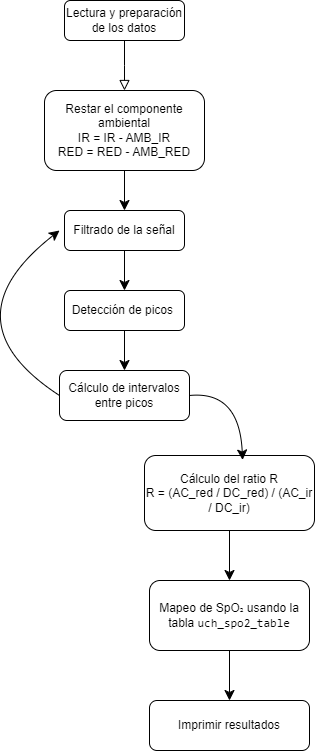

The diagram above was exported from draw.io. Its source (the exported page's mxGraphModel, read from the mxfile embedded in the PNG):
<mxGraphModel dx="428" dy="481" grid="1" gridSize="10" guides="1" tooltips="1" connect="1" arrows="1" fold="1" page="1" pageScale="1" pageWidth="827" pageHeight="1169" math="0" shadow="0">
  <root>
    <mxCell id="WIyWlLk6GJQsqaUBKTNV-0" />
    <mxCell id="WIyWlLk6GJQsqaUBKTNV-1" parent="WIyWlLk6GJQsqaUBKTNV-0" />
    <mxCell id="WIyWlLk6GJQsqaUBKTNV-2" value="" style="rounded=0;html=1;jettySize=auto;orthogonalLoop=1;fontSize=11;endArrow=block;endFill=0;endSize=8;strokeWidth=1;shadow=0;labelBackgroundColor=none;edgeStyle=orthogonalEdgeStyle;" parent="WIyWlLk6GJQsqaUBKTNV-1" source="WIyWlLk6GJQsqaUBKTNV-3" edge="1">
      <mxGeometry relative="1" as="geometry">
        <mxPoint x="220" y="170" as="targetPoint" />
      </mxGeometry>
    </mxCell>
    <mxCell id="WIyWlLk6GJQsqaUBKTNV-3" value="Lectura y preparación de los datos" style="rounded=1;whiteSpace=wrap;html=1;fontSize=12;glass=0;strokeWidth=1;shadow=0;" parent="WIyWlLk6GJQsqaUBKTNV-1" vertex="1">
      <mxGeometry x="160" y="80" width="120" height="40" as="geometry" />
    </mxCell>
    <mxCell id="pvWubj6p90MPrdSk8RZR-2" style="edgeStyle=none;curved=1;rounded=0;orthogonalLoop=1;jettySize=auto;html=1;exitX=0.5;exitY=1;exitDx=0;exitDy=0;fontSize=12;startSize=8;endSize=8;" edge="1" parent="WIyWlLk6GJQsqaUBKTNV-1" source="WIyWlLk6GJQsqaUBKTNV-11">
      <mxGeometry relative="1" as="geometry">
        <mxPoint x="220" y="370" as="targetPoint" />
      </mxGeometry>
    </mxCell>
    <mxCell id="WIyWlLk6GJQsqaUBKTNV-11" value="Filtrado de la señal" style="rounded=1;whiteSpace=wrap;html=1;fontSize=12;glass=0;strokeWidth=1;shadow=0;" parent="WIyWlLk6GJQsqaUBKTNV-1" vertex="1">
      <mxGeometry x="160" y="290" width="120" height="40" as="geometry" />
    </mxCell>
    <mxCell id="pvWubj6p90MPrdSk8RZR-1" style="edgeStyle=none;curved=1;rounded=0;orthogonalLoop=1;jettySize=auto;html=1;fontSize=12;startSize=8;endSize=8;" edge="1" parent="WIyWlLk6GJQsqaUBKTNV-1" source="WIyWlLk6GJQsqaUBKTNV-12" target="WIyWlLk6GJQsqaUBKTNV-11">
      <mxGeometry relative="1" as="geometry" />
    </mxCell>
    <mxCell id="WIyWlLk6GJQsqaUBKTNV-12" value="Restar el componente ambiental&lt;div&gt;IR = IR - AMB_IR&lt;/div&gt;&lt;div&gt;RED = RED - AMB_RED&lt;/div&gt;" style="rounded=1;whiteSpace=wrap;html=1;fontSize=12;glass=0;strokeWidth=1;shadow=0;" parent="WIyWlLk6GJQsqaUBKTNV-1" vertex="1">
      <mxGeometry x="140" y="170" width="160" height="80" as="geometry" />
    </mxCell>
    <mxCell id="pvWubj6p90MPrdSk8RZR-4" style="edgeStyle=none;curved=1;rounded=0;orthogonalLoop=1;jettySize=auto;html=1;exitX=0.5;exitY=1;exitDx=0;exitDy=0;fontSize=12;startSize=8;endSize=8;" edge="1" parent="WIyWlLk6GJQsqaUBKTNV-1" source="pvWubj6p90MPrdSk8RZR-3">
      <mxGeometry relative="1" as="geometry">
        <mxPoint x="220" y="450" as="targetPoint" />
      </mxGeometry>
    </mxCell>
    <mxCell id="pvWubj6p90MPrdSk8RZR-3" value="Detección de picos&amp;nbsp;" style="rounded=1;whiteSpace=wrap;html=1;fontSize=12;glass=0;strokeWidth=1;shadow=0;" vertex="1" parent="WIyWlLk6GJQsqaUBKTNV-1">
      <mxGeometry x="160" y="370" width="120" height="40" as="geometry" />
    </mxCell>
    <mxCell id="pvWubj6p90MPrdSk8RZR-10" style="edgeStyle=none;curved=1;rounded=0;orthogonalLoop=1;jettySize=auto;html=1;exitX=0;exitY=0.5;exitDx=0;exitDy=0;fontSize=12;startSize=8;endSize=8;" edge="1" parent="WIyWlLk6GJQsqaUBKTNV-1" source="pvWubj6p90MPrdSk8RZR-5">
      <mxGeometry relative="1" as="geometry">
        <mxPoint x="155" y="310" as="targetPoint" />
        <Array as="points">
          <mxPoint x="40" y="400" />
        </Array>
      </mxGeometry>
    </mxCell>
    <mxCell id="pvWubj6p90MPrdSk8RZR-5" value="Cálculo de intervalos entre picos" style="rounded=1;whiteSpace=wrap;html=1;fontSize=12;glass=0;strokeWidth=1;shadow=0;" vertex="1" parent="WIyWlLk6GJQsqaUBKTNV-1">
      <mxGeometry x="155" y="450" width="130" height="50" as="geometry" />
    </mxCell>
    <mxCell id="pvWubj6p90MPrdSk8RZR-8" style="edgeStyle=none;curved=1;rounded=0;orthogonalLoop=1;jettySize=auto;html=1;exitX=0.5;exitY=1;exitDx=0;exitDy=0;fontSize=12;startSize=8;endSize=8;" edge="1" parent="WIyWlLk6GJQsqaUBKTNV-1" source="pvWubj6p90MPrdSk8RZR-6">
      <mxGeometry relative="1" as="geometry">
        <mxPoint x="325" y="660" as="targetPoint" />
      </mxGeometry>
    </mxCell>
    <mxCell id="pvWubj6p90MPrdSk8RZR-6" value="Cálculo del ratio R&lt;div&gt;R = (AC_red / DC_red) / (AC_ir / DC_ir)&lt;br&gt;&lt;/div&gt;" style="rounded=1;whiteSpace=wrap;html=1;fontSize=12;glass=0;strokeWidth=1;shadow=0;" vertex="1" parent="WIyWlLk6GJQsqaUBKTNV-1">
      <mxGeometry x="240" y="535" width="170" height="75" as="geometry" />
    </mxCell>
    <mxCell id="pvWubj6p90MPrdSk8RZR-7" style="edgeStyle=none;curved=1;rounded=0;orthogonalLoop=1;jettySize=auto;html=1;exitX=1;exitY=0.5;exitDx=0;exitDy=0;entryX=0.577;entryY=0.06;entryDx=0;entryDy=0;entryPerimeter=0;fontSize=12;startSize=8;endSize=8;" edge="1" parent="WIyWlLk6GJQsqaUBKTNV-1" source="pvWubj6p90MPrdSk8RZR-5" target="pvWubj6p90MPrdSk8RZR-6">
      <mxGeometry relative="1" as="geometry">
        <Array as="points">
          <mxPoint x="335" y="470" />
        </Array>
      </mxGeometry>
    </mxCell>
    <mxCell id="pvWubj6p90MPrdSk8RZR-11" style="edgeStyle=none;curved=1;rounded=0;orthogonalLoop=1;jettySize=auto;html=1;exitX=0.5;exitY=1;exitDx=0;exitDy=0;fontSize=12;startSize=8;endSize=8;" edge="1" parent="WIyWlLk6GJQsqaUBKTNV-1" source="pvWubj6p90MPrdSk8RZR-9">
      <mxGeometry relative="1" as="geometry">
        <mxPoint x="325" y="780" as="targetPoint" />
      </mxGeometry>
    </mxCell>
    <mxCell id="pvWubj6p90MPrdSk8RZR-9" value="Mapeo de SpO₂ usando la tabla &lt;code data-end=&quot;1142&quot; data-start=&quot;1126&quot;&gt;uch_spo2_table&lt;/code&gt;" style="rounded=1;whiteSpace=wrap;html=1;fontSize=12;glass=0;strokeWidth=1;shadow=0;" vertex="1" parent="WIyWlLk6GJQsqaUBKTNV-1">
      <mxGeometry x="245" y="660" width="160" height="70" as="geometry" />
    </mxCell>
    <mxCell id="pvWubj6p90MPrdSk8RZR-12" value="Imprimir resultados" style="rounded=1;whiteSpace=wrap;html=1;fontSize=12;glass=0;strokeWidth=1;shadow=0;" vertex="1" parent="WIyWlLk6GJQsqaUBKTNV-1">
      <mxGeometry x="245" y="780" width="160" height="50" as="geometry" />
    </mxCell>
  </root>
</mxGraphModel>